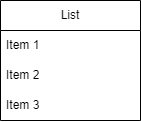

The diagram above was exported from draw.io. Its source (the exported page's mxGraphModel, read from the mxfile embedded in the PNG):
<mxGraphModel dx="15" dy="384" grid="1" gridSize="10" guides="1" tooltips="1" connect="1" arrows="1" fold="1" page="1" pageScale="1" pageWidth="850" pageHeight="1100" math="0" shadow="0">
  <root>
    <mxCell id="0" />
    <mxCell id="1" parent="0" />
    <mxCell id="22" value="List" style="swimlane;fontStyle=0;childLayout=stackLayout;horizontal=1;startSize=30;horizontalStack=0;resizeParent=1;resizeParentMax=0;resizeLast=0;collapsible=1;marginBottom=0;whiteSpace=wrap;html=1;" vertex="1" parent="1">
      <mxGeometry x="560" y="290" width="140" height="120" as="geometry" />
    </mxCell>
    <mxCell id="23" value="Item 1" style="text;strokeColor=none;fillColor=none;align=left;verticalAlign=middle;spacingLeft=4;spacingRight=4;overflow=hidden;points=[[0,0.5],[1,0.5]];portConstraint=eastwest;rotatable=0;whiteSpace=wrap;html=1;" vertex="1" parent="22">
      <mxGeometry y="30" width="140" height="30" as="geometry" />
    </mxCell>
    <mxCell id="24" value="Item 2" style="text;strokeColor=none;fillColor=none;align=left;verticalAlign=middle;spacingLeft=4;spacingRight=4;overflow=hidden;points=[[0,0.5],[1,0.5]];portConstraint=eastwest;rotatable=0;whiteSpace=wrap;html=1;" vertex="1" parent="22">
      <mxGeometry y="60" width="140" height="30" as="geometry" />
    </mxCell>
    <mxCell id="25" value="Item 3" style="text;strokeColor=none;fillColor=none;align=left;verticalAlign=middle;spacingLeft=4;spacingRight=4;overflow=hidden;points=[[0,0.5],[1,0.5]];portConstraint=eastwest;rotatable=0;whiteSpace=wrap;html=1;" vertex="1" parent="22">
      <mxGeometry y="90" width="140" height="30" as="geometry" />
    </mxCell>
  </root>
</mxGraphModel>